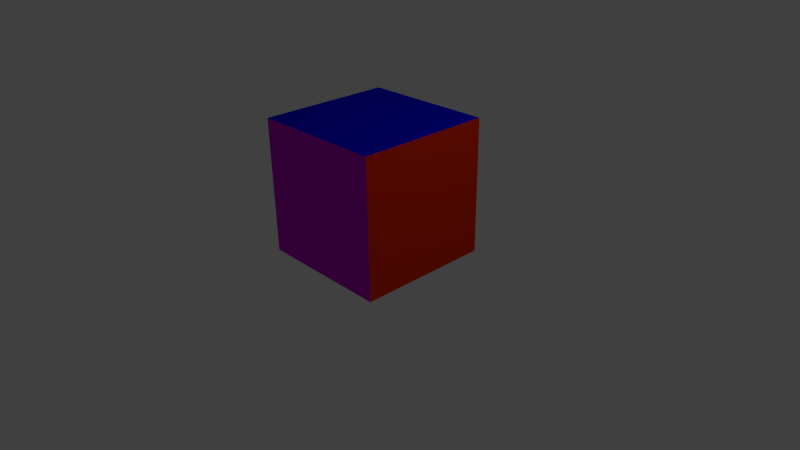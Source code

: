 # Source: cube.blend  (saved by Blender 2.58.0; exported with 4.5.12 LTS)
import bpy
from mathutils import Matrix  # noqa: F401  (used for matrix-valued properties, if any)

bpy.ops.wm.read_factory_settings(use_empty=True)
scene = bpy.context.scene
scene.name = 'Scene'

# ---- collections
col_collection_1 = bpy.data.collections.new('Collection 1'); scene.collection.children.link(col_collection_1)

# ---- materials (node trees are filled in below, after node groups)
mat_material_001 = bpy.data.materials.new('Material.001')
mat_material_001.alpha_threshold = 0.0
mat_material_001.use_transparent_shadow = False
mat_material_001.diffuse_color = (0.8, 0.02727, 0.0, 1.0)
mat_material_001.roughness = 0.5
mat_material_001.line_color = (0.0, 0.0, 0.0, 1.0)
mat_material_002 = bpy.data.materials.new('Material.002')
mat_material_002.alpha_threshold = 0.0
mat_material_002.use_transparent_shadow = False
mat_material_002.diffuse_color = (0.001151, 0.0, 0.8, 1.0)
mat_material_002.roughness = 0.5
mat_material_002.line_color = (0.0, 0.0, 0.0, 1.0)
mat_material_004 = bpy.data.materials.new('Material.004')
mat_material_004.alpha_threshold = 0.0
mat_material_004.use_transparent_shadow = False
mat_material_004.diffuse_color = (0.8, 0.6605, 0.0, 1.0)
mat_material_004.roughness = 0.5
mat_material_004.line_color = (0.0, 0.0, 0.0, 1.0)
mat_material_005 = bpy.data.materials.new('Material.005')
mat_material_005.alpha_threshold = 0.0
mat_material_005.use_transparent_shadow = False
mat_material_005.diffuse_color = (0.6101, 0.0, 0.7105, 1.0)
mat_material_005.roughness = 0.5
mat_material_005.line_color = (0.0, 0.0, 0.0, 1.0)
mat_material_006 = bpy.data.materials.new('Material.006')
mat_material_006.alpha_threshold = 0.0
mat_material_006.use_transparent_shadow = False
mat_material_006.diffuse_color = (0.7874, 0.2827, 0.0, 1.0)
mat_material_006.roughness = 0.5
mat_material_006.line_color = (0.0, 0.0, 0.0, 1.0)
mat_material_007 = bpy.data.materials.new('Material.007')
mat_material_007.alpha_threshold = 0.0
mat_material_007.use_transparent_shadow = False
mat_material_007.diffuse_color = (0.134, 0.7743, 0.0, 1.0)
mat_material_007.roughness = 0.5
mat_material_007.line_color = (0.0, 0.0, 0.0, 1.0)

# ---- material node trees

# ---- world
world_world = bpy.data.worlds.new('World'); scene.world = world_world
world_world.color = (0.05088, 0.05088, 0.05088)
world_world.use_sun_shadow = False
world_world.sun_shadow_jitter_overblur = 0.0
world_world.cycles.sampling_method = 'MANUAL'
world_world.cycles.sample_map_resolution = 256

# ---- cameras
cam_camera = bpy.data.cameras.new('Camera')
cam_camera.clip_end = 100.0
cam_camera.lens = 35.0
cam_camera.ortho_scale = 7.314
cam_camera.dof.focus_distance = 0.0
cam_camera.dof.aperture_fstop = 128.0

# ---- lights
light_lamp = bpy.data.lights.new('Lamp', 'POINT')
light_lamp.transmission_factor = 0.0
light_lamp.cutoff_distance = 30.0
light_lamp.energy = 100.0
light_lamp.shadow_buffer_clip_start = 1.001
light_lamp.shadow_soft_size = 1.0
light_lamp.shadow_maximum_resolution = 0.006
light_lamp.use_absolute_resolution = True
light_lamp.cycles.use_multiple_importance_sampling = False

# ---- meshes
me_cube = bpy.data.meshes.new('Cube')
me_cube.from_pydata([(1.0, 1.0, -1.0), (1.0, -1.0, -1.0), (-1.0, -1.0, -1.0), (-1.0, 1.0, -1.0), (1.0, 1.0, 1.0), (1.0, -1.0, 1.0), (-1.0, -1.0, 1.0), (-1.0, 1.0, 1.0)], [], [(0, 1, 2, 3), (4, 7, 6, 5), (0, 4, 5, 1), (1, 5, 6, 2), (2, 6, 7, 3), (4, 0, 3, 7)])
me_cube.polygons.foreach_set('material_index', [4, 1, 0, 3, 5, 2])
me_cube.materials.append(mat_material_001)
me_cube.materials.append(mat_material_002)
me_cube.materials.append(mat_material_004)
me_cube.materials.append(mat_material_005)
me_cube.materials.append(mat_material_006)
me_cube.materials.append(mat_material_007)
me_cube.use_remesh_preserve_volume = False
me_cube.use_remesh_preserve_attributes = False
me_cube.use_mirror_vertex_groups = False
me_cube.update()

# ---- objects
ob_cube = bpy.data.objects.new('Cube', me_cube)
ob_lamp = bpy.data.objects.new('Lamp', light_lamp)
ob_camera = bpy.data.objects.new('Camera', cam_camera)

# ---- transforms, parenting, visibility, modifiers, constraints
ob_cube.location = (0.0, 0.0, 1.012)
ob_cube.lock_rotations_4d = False
ob_cube.empty_display_type = 'ARROWS'
ob_cube.lineart.crease_threshold = 0.0
ob_lamp.location = (4.076, 1.005, 5.904)
ob_lamp.rotation_euler = (0.6503, 0.05522, 1.866)
ob_lamp.lock_rotations_4d = False
ob_lamp.empty_display_type = 'ARROWS'
ob_lamp.color = (0.0, 0.0, 0.0, 0.0)
ob_lamp.lineart.crease_threshold = 0.0
ob_camera.location = (7.481, -6.508, 5.344)
ob_camera.rotation_euler = (1.109, 0.01082, 0.8149)
ob_camera.lock_rotations_4d = False
ob_camera.empty_display_type = 'ARROWS'
ob_camera.color = (0.0, 0.0, 0.0, 0.0)
ob_camera.display_type = 'WIRE'
ob_camera.lineart.crease_threshold = 0.0

# ---- collection membership
col_collection_1.objects.link(ob_cube)
col_collection_1.objects.link(ob_lamp)
col_collection_1.objects.link(ob_camera)

# ---- scene / render settings (as saved in the file)
scene.camera = ob_camera
scene.frame_start = 1; scene.frame_end = 250; scene.frame_set(1)
scene.render.engine = 'BLENDER_EEVEE_NEXT'
scene.render.image_settings.color_mode = 'RGB'
scene.render.image_settings.compression = 90
scene.render.resolution_percentage = 50
scene.render.dither_intensity = 0.0
scene.render.bake_margin = 2
scene.render.bake_bias = 0.0
scene.cycles.use_denoising = False
scene.cycles.samples = 10
scene.cycles.sampling_pattern = 'TABULATED_SOBOL'
scene.cycles.light_sampling_threshold = 0.0
scene.cycles.use_adaptive_sampling = False
scene.cycles.use_light_tree = False
scene.cycles.blur_glossy = 0.0
scene.cycles.volume_bounces = 1
scene.cycles.pixel_filter_type = 'GAUSSIAN'
scene.cycles.sample_clamp_indirect = 0.0
scene.view_settings.view_transform = 'Standard'
bpy.context.view_layer.update()

